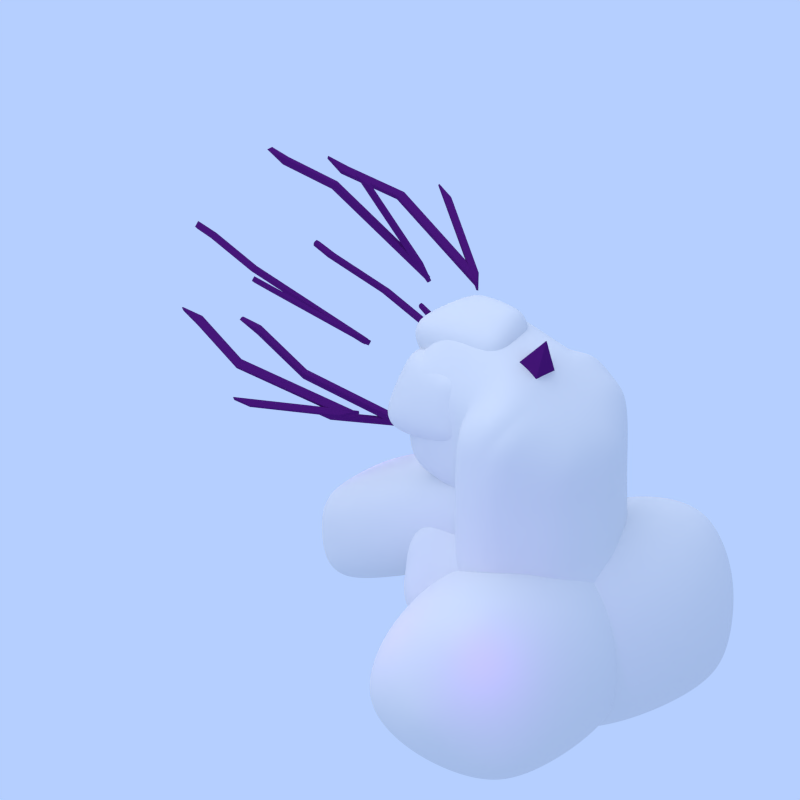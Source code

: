 # Source: asteroid_weapon_4.blend  (saved by Blender 2.79.0; exported with 4.5.12 LTS)
import bpy
from mathutils import Matrix  # noqa: F401  (used for matrix-valued properties, if any)

bpy.ops.wm.read_factory_settings(use_empty=True)
scene = bpy.context.scene
scene.name = 'Scene'

# ---- collections
col_collection_1 = bpy.data.collections.new('Collection 1'); scene.collection.children.link(col_collection_1)

# ---- materials (node trees are filled in below, after node groups)
mat_material_008 = bpy.data.materials.new('Material.008')
mat_material_008.alpha_threshold = 0.0
mat_material_008.use_transparent_shadow = False
mat_material_008.diffuse_color = (0.08723, 0.00991, 0.1523, 1.0)
mat_material_008.roughness = 0.5
mat_material_008.specular_intensity = 0.4
mat_material_005 = bpy.data.materials.new('Material.005')
mat_material_005.alpha_threshold = 0.0
mat_material_005.use_transparent_shadow = False
mat_material_005.roughness = 0.5
mat_material_005.specular_intensity = 0.0
mat_material_005.line_color = (0.0, 0.0, 0.0, 1.0)
mat_material_002 = bpy.data.materials.new('Material.002')
mat_material_002.alpha_threshold = 0.0
mat_material_002.use_transparent_shadow = False
mat_material_002.diffuse_color = (1.0, 0.01381, 0.5366, 1.0)
mat_material_002.roughness = 0.5
mat_material_002.specular_intensity = 0.2051
mat_material_002.line_color = (0.0, 0.0, 0.0, 1.0)
mat_material_001 = bpy.data.materials.new('Material.001')
mat_material_001.alpha_threshold = 0.0
mat_material_001.use_transparent_shadow = False
mat_material_001.roughness = 0.5
mat_material_001.specular_intensity = 0.0
mat_material_001.line_color = (0.0, 0.0, 0.0, 1.0)

# ---- material node trees

# ---- world
world_world = bpy.data.worlds.new('World'); scene.world = world_world
world_world.color = (0.4612, 0.6243, 1.0)
world_world.use_sun_shadow = False
world_world.sun_shadow_jitter_overblur = 0.0
world_world.cycles.sampling_method = 'NONE'
world_world.cycles.sample_map_resolution = 256

# ---- cameras
cam_camera = bpy.data.cameras.new('Camera')
cam_camera.type = 'ORTHO'
cam_camera.clip_end = 100.0
cam_camera.lens = 35.0
cam_camera.sensor_width = 32.0
cam_camera.sensor_height = 18.0
cam_camera.ortho_scale = 22.0
cam_camera.dof.focus_distance = 0.0
cam_camera.dof.aperture_fstop = 128.0

# ---- lights
light_point_000 = bpy.data.lights.new('Point.000', 'POINT')
light_point_000.color = (0.5921, 0.0, 1.0)
light_point_000.transmission_factor = 0.0
light_point_000.energy = 60.0
light_point_000.shadow_buffer_clip_start = 0.5
light_point_000.shadow_soft_size = 0.1
light_point_000.shadow_maximum_resolution = 0.006
light_point_000.use_absolute_resolution = True
light_point_010 = bpy.data.lights.new('Point.010', 'POINT')
light_point_010.color = (0.5921, 0.0, 1.0)
light_point_010.transmission_factor = 0.0
light_point_010.energy = 20.0
light_point_010.shadow_buffer_clip_start = 0.5
light_point_010.shadow_soft_size = 0.1
light_point_010.shadow_maximum_resolution = 0.006
light_point_010.use_absolute_resolution = True
light_point_008 = bpy.data.lights.new('Point.008', 'POINT')
light_point_008.color = (0.5921, 0.0, 1.0)
light_point_008.transmission_factor = 0.0
light_point_008.energy = 100.0
light_point_008.shadow_buffer_clip_start = 0.5
light_point_008.shadow_soft_size = 0.1
light_point_008.shadow_maximum_resolution = 0.006
light_point_008.use_absolute_resolution = True
light_point_007 = bpy.data.lights.new('Point.007', 'POINT')
light_point_007.color = (0.5921, 0.0, 1.0)
light_point_007.transmission_factor = 0.0
light_point_007.energy = 20.0
light_point_007.shadow_buffer_clip_start = 0.5
light_point_007.shadow_soft_size = 0.1
light_point_007.shadow_maximum_resolution = 0.006
light_point_007.use_absolute_resolution = True
light_sun = bpy.data.lights.new('Sun', 'SUN')
light_sun.transmission_factor = 0.0
light_sun.angle = 1.571
light_sun.energy = 1.0
light_sun.shadow_buffer_clip_start = 0.5
light_sun.shadow_soft_size = 1.0
light_sun.shadow_cascade_max_distance = 1000.0
light_sun.cycles.use_multiple_importance_sampling = False

# ---- meshes
me_cube_003 = bpy.data.meshes.new('Cube.003')
me_cube_003.from_pydata([(1.031, -1.812, -0.9667), (0.587, -0.3598, -0.1432), (0.7562, 1.732, -0.8159), (-0.6324, -1.812, 0.4491), (-1.077, -0.3598, 1.273), (-0.9077, 1.732, 0.6), (1.344, 2.496, -0.6633), (-0.3196, 2.496, 0.7525)], [], [(4, 3, 0, 1), (5, 4, 1, 2), (5, 2, 6, 7)])
me_cube_003.materials.append(mat_material_008)
me_cube_003.use_remesh_preserve_volume = False
me_cube_003.use_remesh_preserve_attributes = False
me_cube_003.use_mirror_vertex_groups = False
me_cube_003.update()
me_cube_016 = bpy.data.meshes.new('Cube.016')
me_cube_016.from_pydata([(-0.1147, -6.063, -0.2549), (-0.1147, 6.063, -0.2549), (0.1147, -6.063, -0.2549), (0.1147, 6.063, -0.2549), (-0.1147, 4.331, -0.2549), (-0.1147, 2.599, -0.2549), (-0.1147, 0.8662, -0.2549), (-0.1147, -0.8662, -0.2549), (-0.1147, -2.599, -0.2549), (-0.1147, -4.331, -0.2549), (-0.0674, -4.331, -0.08956), (-0.0674, -2.599, -0.08956), (-0.0674, -0.8662, -0.08956), (-0.0674, 0.8662, -0.08956), (-0.0674, 2.599, -0.08956), (-0.0674, 4.331, -0.08956), (0.1147, -4.331, -0.2549), (0.1147, -2.599, -0.2549), (0.1147, -0.8662, -0.2549), (0.1147, 0.8662, -0.2549), (0.1147, 2.599, -0.2549), (0.1147, 4.331, -0.2549), (0.0674, 4.331, -0.08956), (0.0674, 2.599, -0.08956), (0.0674, 0.8662, -0.08956), (0.0674, -0.8662, -0.08956), (0.0674, -2.599, -0.08956), (0.0674, -4.331, -0.08956), (-0.03029, -4.331, -0.2947), (-0.03029, -6.063, -0.2947), (0.03029, 6.063, -0.2947), (-0.03029, 6.063, -0.2947), (0.03029, 4.331, -0.2947), (0.03029, -6.063, -0.2947), (-0.03029, 4.331, -0.2947), (-0.03029, 2.599, -0.2947), (-0.03029, 0.8662, -0.2947), (-0.03029, -0.8662, -0.2947), (-0.03029, -2.599, -0.2947), (0.03029, -4.331, -0.2947), (0.03029, -2.599, -0.2947), (0.03029, -0.8662, -0.2947), (0.03029, 0.8662, -0.2947), (0.03029, 2.599, -0.2947)], [], [(4, 15, 1), (16, 27, 2), (15, 22, 3, 1), (5, 4, 34, 35), (22, 15, 14, 23), (23, 14, 13, 24), (24, 13, 12, 25), (25, 12, 11, 26), (26, 11, 10, 27), (19, 18, 41, 42), (4, 1, 31, 34), (18, 17, 40, 41), (2, 0, 29, 33), (17, 16, 39, 40), (9, 8, 38, 28), (3, 22, 21), (21, 22, 23, 20), (20, 23, 24, 19), (19, 24, 25, 18), (18, 25, 26, 17), (17, 26, 27, 16), (0, 10, 9), (9, 10, 11, 8), (8, 11, 12, 7), (7, 12, 13, 6), (6, 13, 14, 5), (5, 14, 15, 4), (27, 10, 0, 2), (28, 39, 33, 29), (31, 30, 32, 34), (34, 32, 43, 35), (35, 43, 42, 36), (36, 42, 41, 37), (37, 41, 40, 38), (38, 40, 39, 28), (20, 19, 42, 43), (0, 9, 28, 29), (6, 5, 35, 36), (21, 20, 43, 32), (7, 6, 36, 37), (1, 3, 30, 31), (8, 7, 37, 38), (3, 21, 32, 30), (16, 2, 33, 39)])
me_cube_016.materials.append(mat_material_008)
me_cube_016.use_remesh_preserve_volume = False
me_cube_016.use_remesh_preserve_attributes = False
me_cube_016.use_mirror_vertex_groups = False
me_cube_016.update()
me_cube_015 = bpy.data.meshes.new('Cube.015')
me_cube_015.from_pydata([(-0.1147, -6.063, -0.2549), (0.1147, -6.063, -0.2549), (-0.1147, 4.331, -0.2549), (-0.1147, 2.599, -0.2549), (-0.1147, 0.8662, -0.2549), (-0.1147, -0.8662, -0.2549), (-0.1147, -2.599, -0.2549), (-0.1147, -4.331, -0.2549), (-0.0674, -4.331, -0.08956), (-0.0674, -2.599, -0.08956), (-0.0674, -0.8662, -0.08956), (-0.0674, 0.8662, -0.08956), (-0.0674, 2.599, -0.08956), (-0.0674, 4.331, -0.08956), (0.1147, -4.331, -0.2549), (0.1147, -2.599, -0.2549), (0.1147, -0.8662, -0.2549), (0.1147, 0.8662, -0.2549), (0.1147, 2.599, -0.2549), (0.1147, 4.331, -0.2549), (0.0674, 4.331, -0.08956), (0.0674, 2.599, -0.08956), (0.0674, 0.8662, -0.08956), (0.0674, -0.8662, -0.08956), (0.0674, -2.599, -0.08956), (0.0674, -4.331, -0.08956), (-0.03029, -4.331, -0.2947), (-0.03029, -6.063, -0.2947), (0.03029, 4.331, -0.2947), (0.03029, -6.063, -0.2947), (-0.03029, 4.331, -0.2947), (-0.03029, 2.599, -0.2947), (-0.03029, 0.8662, -0.2947), (-0.03029, -0.8662, -0.2947), (-0.03029, -2.599, -0.2947), (0.03029, -4.331, -0.2947), (0.03029, -2.599, -0.2947), (0.03029, -0.8662, -0.2947), (0.03029, 0.8662, -0.2947), (0.03029, 2.599, -0.2947), (-0.0674, 9.081, -0.5869), (-0.1147, 10.81, -0.7522), (0.1147, 10.81, -0.7522), (0.1147, 9.081, -0.7522), (-0.1147, 9.081, -0.7522), (0.0674, 9.081, -0.5869), (0.03029, 10.81, -0.792), (-0.03029, 10.81, -0.792), (0.03029, 9.081, -0.792), (-0.03029, 9.081, -0.792)], [], [(14, 25, 1), (2, 13, 40, 44), (3, 2, 30, 31), (20, 13, 12, 21), (21, 12, 11, 22), (22, 11, 10, 23), (23, 10, 9, 24), (24, 9, 8, 25), (17, 16, 37, 38), (20, 19, 43, 45), (16, 15, 36, 37), (1, 0, 27, 29), (15, 14, 35, 36), (7, 6, 34, 26), (28, 30, 49, 48), (19, 20, 21, 18), (18, 21, 22, 17), (17, 22, 23, 16), (16, 23, 24, 15), (15, 24, 25, 14), (0, 8, 7), (7, 8, 9, 6), (6, 9, 10, 5), (5, 10, 11, 4), (4, 11, 12, 3), (3, 12, 13, 2), (25, 8, 0, 1), (26, 35, 29, 27), (19, 28, 48, 43), (30, 28, 39, 31), (31, 39, 38, 32), (32, 38, 37, 33), (33, 37, 36, 34), (34, 36, 35, 26), (18, 17, 38, 39), (0, 7, 26, 27), (4, 3, 31, 32), (19, 18, 39, 28), (5, 4, 32, 33), (13, 20, 45, 40), (6, 5, 33, 34), (30, 2, 44, 49), (14, 1, 29, 35), (44, 40, 41), (40, 45, 42, 41), (44, 41, 47, 49), (42, 45, 43), (47, 46, 48, 49), (41, 42, 46, 47), (42, 43, 48, 46)])
me_cube_015.materials.append(mat_material_008)
me_cube_015.use_remesh_preserve_volume = False
me_cube_015.use_remesh_preserve_attributes = False
me_cube_015.use_mirror_vertex_groups = False
me_cube_015.update()
me_cone_001 = bpy.data.meshes.new('Cone.001')
me_cone_001.from_pydata([(1.645, 1.206e-07, -0.9929), (1.648, 1.199e-07, -0.8433), (1.184e-08, 1.648, -0.8433), (1.017e-08, 1.645, -0.9929), (-2.508e-09, 0.8993, -2.207), (0.8993, -3.844e-08, -2.207), (-8.113e-08, -0.8993, -2.207), (-0.8993, 1.16e-08, -2.207), (7.478e-09, 1.569, -0.9894), (8.059e-09, 1.573, -0.8468), (1.573, -6.504e-08, -0.8468), (1.569, -6.506e-08, -0.9894), (-1.294e-07, -1.573, -0.8468), (-1.297e-07, -1.569, -0.9894), (-1.573, 2.245e-08, -0.8468), (-1.569, 2.226e-08, -0.9894), (-1.322e-07, -1.648, -0.8433), (-1.336e-07, -1.645, -0.9929), (-1.648, -1.633e-07, -0.8433), (-1.645, -1.621e-07, -0.9929), (-0.0371, -0.0371, 2.395)], [], [(14, 20, 9), (11, 13, 6, 5), (13, 15, 7, 6), (15, 8, 4, 7), (12, 20, 14), (4, 5, 6, 7), (2, 1, 0, 3), (10, 20, 12), (9, 10, 1, 2), (11, 8, 3, 0), (12, 14, 18, 16), (15, 13, 17, 19), (8, 11, 5, 4), (1, 16, 17, 0), (16, 18, 19, 17), (18, 2, 3, 19), (14, 9, 2, 18), (13, 11, 0, 17), (10, 12, 16, 1), (8, 15, 19, 3), (9, 20, 10)])
me_cone_001.materials.append(mat_material_008)
me_cone_001.use_remesh_preserve_volume = False
me_cone_001.use_remesh_preserve_attributes = False
me_cone_001.use_mirror_vertex_groups = False
me_cone_001.update()
me_cube_006 = bpy.data.meshes.new('Cube.006')
me_cube_006.from_pydata([(-0.8783, -0.9158, -0.9146), (-0.8082, -1.838, 1.135), (-0.531, 0.5245, -1.182), (-1.449, 1.589, 0.9196), (0.4938, -0.6038, -1.351), (0.5003, -1.258, 1.536), (0.6203, 1.108, -1.597), (0.9153, 1.069, 1.01)], [], [(0, 1, 3, 2), (2, 3, 7, 6), (6, 7, 5, 4), (4, 5, 1, 0), (2, 6, 4, 0), (7, 3, 1, 5)])
me_cube_006.materials.append(mat_material_005)
me_cube_006.use_remesh_preserve_volume = False
me_cube_006.use_remesh_preserve_attributes = False
me_cube_006.use_mirror_vertex_groups = False
me_cube_006.update()
me_cube_004 = bpy.data.meshes.new('Cube.004')
me_cube_004.from_pydata([(-0.8783, -0.9158, -0.9146), (-0.8082, -1.838, 1.135), (-0.531, 0.5245, -1.182), (-1.449, 1.589, 0.9196), (0.4938, -0.6038, -1.351), (0.5003, -1.258, 1.536), (0.6203, 1.108, -1.597), (0.9153, 1.069, 1.01)], [], [(0, 1, 3, 2), (2, 3, 7, 6), (6, 7, 5, 4), (4, 5, 1, 0), (2, 6, 4, 0), (7, 3, 1, 5)])
me_cube_004.materials.append(mat_material_005)
me_cube_004.use_remesh_preserve_volume = False
me_cube_004.use_remesh_preserve_attributes = False
me_cube_004.use_mirror_vertex_groups = False
me_cube_004.update()
me_cylinder = bpy.data.meshes.new('Cylinder')
me_cylinder.from_pydata([(1.937e-08, 2.384e-07, 0.9067), (1.937e-08, 2.384e-07, 0.9067), (2.98e-08, 2.384e-07, 0.9067), (2.98e-08, 2.384e-07, 0.9067), (0.0, 2.384e-07, 0.9067), (0.0, 2.384e-07, 0.9067), (0.0, 2.384e-07, 0.9067), (0.0, 2.384e-07, 0.9067), (0.0, 2.384e-07, 0.9067), (0.0, 2.384e-07, 0.9067), (0.0, 2.384e-07, 0.9067), (0.0, 2.384e-07, 0.9067), (0.0, 2.384e-07, 0.9067), (0.0, 2.384e-07, 0.9067), (0.0, 2.384e-07, 0.9067), (0.0, 2.384e-07, 0.9067), (0.0, 2.237e-07, 0.9067), (0.0, 2.237e-07, 0.9067), (0.0, 2.384e-07, 0.9067), (0.0, 2.384e-07, 0.9067), (0.0, 2.384e-07, 0.9067), (0.0, 2.384e-07, 0.9067), (0.0, 2.384e-07, 0.9067), (0.0, 2.384e-07, 0.9067), (0.0, 2.384e-07, 0.9067), (0.0, 2.384e-07, 0.9067), (0.0, 2.384e-07, 0.9067), (0.0, 2.384e-07, 0.9067), (0.0, 2.384e-07, 0.9067), (0.0, 2.384e-07, 0.9067), (2.98e-08, 2.384e-07, 0.9067), (2.98e-08, 2.384e-07, 0.9067), (1.937e-08, 2.384e-07, 0.9067), (1.937e-08, 2.384e-07, 0.9067), (2.98e-08, 2.384e-07, 0.9067), (2.98e-08, 2.384e-07, 0.9067), (0.0, 2.384e-07, 0.9067), (0.0, 2.384e-07, 0.9067), (0.0, 2.384e-07, 0.9067), (0.0, 2.384e-07, 0.9067), (0.0, 2.384e-07, 0.9067), (0.0, 2.384e-07, 0.9067), (0.0, 2.384e-07, 0.9067), (0.0, 2.384e-07, 0.9067), (0.0, 2.384e-07, 0.9067), (0.0, 2.384e-07, 0.9067), (0.0, 2.384e-07, 0.9067), (0.0, 2.384e-07, 0.9067), (0.0, 2.237e-07, 0.9067), (0.0, 2.237e-07, 0.9067), (0.0, 2.384e-07, 0.9067), (0.0, 2.384e-07, 0.9067), (0.0, 2.384e-07, 0.9067), (0.0, 2.384e-07, 0.9067), (0.0, 2.384e-07, 0.9067), (0.0, 2.384e-07, 0.9067), (0.0, 2.384e-07, 0.9067), (0.0, 2.384e-07, 0.9067), (0.0, 2.384e-07, 0.9067), (0.0, 2.384e-07, 0.9067), (0.0, 2.384e-07, 0.9067), (0.0, 2.384e-07, 0.9067), (2.98e-08, 2.384e-07, 0.9067), (2.98e-08, 2.384e-07, 0.9067), (2.98e-08, 2.384e-07, 0.9067), (1.937e-08, 2.384e-07, 0.9067), (0.0, 2.384e-07, 0.9067), (0.0, 2.384e-07, 0.9067), (0.0, 2.384e-07, 0.9067), (0.0, 2.384e-07, 0.9067), (0.0, 2.384e-07, 0.9067), (0.0, 2.384e-07, 0.9067), (0.0, 2.237e-07, 0.9067), (0.0, 2.384e-07, 0.9067), (0.0, 2.384e-07, 0.9067), (0.0, 2.384e-07, 0.9067), (0.0, 2.384e-07, 0.9067), (0.0, 2.384e-07, 0.9067), (0.0, 2.384e-07, 0.9067), (2.98e-08, 2.384e-07, 0.9067), (1.937e-08, 2.384e-07, 0.9067), (2.98e-08, 2.384e-07, 0.9067), (0.0, 2.384e-07, 0.9067), (0.0, 2.384e-07, 0.9067), (0.0, 2.384e-07, 0.9067), (0.0, 2.384e-07, 0.9067), (0.0, 2.384e-07, 0.9067), (0.0, 2.384e-07, 0.9067), (0.0, 2.237e-07, 0.9067), (0.0, 2.384e-07, 0.9067), (0.0, 2.384e-07, 0.9067), (0.0, 2.384e-07, 0.9067), (0.0, 2.384e-07, 0.9067), (0.0, 2.384e-07, 0.9067), (0.0, 2.384e-07, 0.9067), (2.98e-08, 2.384e-07, 0.9067), (1.49e-08, 2.384e-07, 0.9067), (1.937e-08, 2.384e-07, 0.9067), (2.98e-08, 2.384e-07, 0.9067), (0.0, 2.384e-07, 0.9067), (0.0, 2.384e-07, 0.9067), (0.0, 2.384e-07, 0.9067), (0.0, 2.384e-07, 0.9067), (0.0, 2.235e-07, 0.9067), (0.0, 2.237e-07, 0.9067), (0.0, 2.235e-07, 0.9067), (0.0, 2.384e-07, 0.9067), (0.0, 2.384e-07, 0.9067), (0.0, 2.384e-07, 0.9067), (0.0, 2.384e-07, 0.9067), (2.98e-08, 2.384e-07, 0.9067), (1.49e-08, 2.384e-07, 0.9067), (1.937e-08, 2.384e-07, 0.9067), (1.49e-08, 2.384e-07, 0.9067), (2.98e-08, 2.384e-07, 0.9067), (0.0, 2.384e-07, 0.9067), (0.0, 2.384e-07, 0.9067), (0.0, 2.384e-07, 0.9067), (0.0, 2.384e-07, 0.9067), (0.0, 2.235e-07, 0.9067), (0.0, 2.237e-07, 0.9067), (0.0, 2.235e-07, 0.9067), (0.0, 2.384e-07, 0.9067), (0.0, 2.384e-07, 0.9067), (0.0, 2.384e-07, 0.9067), (0.0, 2.384e-07, 0.9067), (2.98e-08, 2.384e-07, 0.9067), (1.49e-08, 2.384e-07, 0.9067), (1.49e-08, 2.384e-07, 0.9067), (1.937e-08, 2.384e-07, 0.9067), (2.98e-08, 2.384e-07, 0.9067), (0.0, 2.384e-07, 0.9067), (0.0, 2.384e-07, 0.9067), (0.0, 2.384e-07, 0.9067), (0.0, 2.384e-07, 0.9067), (0.0, 2.235e-07, 0.9067), (0.0, 2.237e-07, 0.9067), (0.0, 2.235e-07, 0.9067), (0.0, 2.384e-07, 0.9067), (0.0, 2.384e-07, 0.9067), (0.0, 2.384e-07, 0.9067), (0.0, 2.384e-07, 0.9067), (2.98e-08, 2.384e-07, 0.9067), (1.49e-08, 2.384e-07, 0.9067), (1.937e-08, 2.384e-07, 0.9067), (1.49e-08, 2.384e-07, 0.9067), (2.98e-08, 2.384e-07, 0.9067), (0.0, 2.384e-07, 0.9067), (0.0, 2.384e-07, 0.9067), (0.0, 2.384e-07, 0.9067), (0.0, 2.384e-07, 0.9067), (0.0, 2.235e-07, 0.9067), (0.0, 2.237e-07, 0.9067), (0.0, 2.235e-07, 0.9067), (0.0, 2.384e-07, 0.9067), (0.0, 2.384e-07, 0.9067), (0.0, 2.384e-07, 0.9067), (0.0, 2.384e-07, 0.9067), (2.98e-08, 2.384e-07, 0.9067), (1.49e-08, 2.384e-07, 0.9067)], [], [(0, 1, 3, 2), (2, 3, 5, 4), (4, 5, 7, 6), (6, 7, 9, 8), (8, 9, 11, 10), (10, 11, 13, 12), (12, 13, 15, 14), (14, 15, 17, 16), (16, 17, 19, 18), (18, 19, 21, 20), (20, 21, 23, 22), (22, 23, 25, 24), (24, 25, 27, 26), (26, 27, 29, 28), (28, 29, 31, 30), (30, 31, 33, 32), (32, 33, 35, 34), (34, 35, 37, 36), (36, 37, 39, 38), (38, 39, 41, 40), (40, 41, 43, 42), (42, 43, 45, 44), (44, 45, 47, 46), (46, 47, 49, 48), (48, 49, 51, 50), (50, 51, 53, 52), (52, 53, 55, 54), (54, 55, 57, 56), (56, 57, 59, 58), (58, 59, 61, 60), (17, 15, 71, 72), (60, 61, 63, 62), (62, 63, 1, 0), (0, 2, 4, 6, 8, 10, 12, 14, 16, 18, 20, 22, 24, 26, 28, 30, 32, 34, 36, 38, 40, 42, 44, 46, 48, 50, 52, 54, 56, 58, 60, 62), (90, 89, 121, 122), (35, 33, 80, 81), (53, 51, 89, 90), (9, 7, 67, 68), (27, 25, 76, 77), (45, 43, 85, 86), (63, 61, 94, 95), (19, 17, 72, 73), (37, 35, 81, 82), (55, 53, 90, 91), (11, 9, 68, 69), (29, 27, 77, 78), (47, 45, 86, 87), (3, 1, 65, 64), (1, 63, 95, 65), (21, 19, 73, 74), (39, 37, 82, 83), (57, 55, 91, 92), (13, 11, 69, 70), (31, 29, 78, 79), (49, 47, 87, 88), (5, 3, 64, 66), (23, 21, 74, 75), (41, 39, 83, 84), (59, 57, 92, 93), (15, 13, 70, 71), (33, 31, 79, 80), (51, 49, 88, 89), (7, 5, 66, 67), (25, 23, 75, 76), (43, 41, 84, 85), (61, 59, 93, 94), (98, 96, 128, 130), (77, 76, 108, 109), (91, 90, 122, 123), (78, 77, 109, 110), (64, 65, 97, 96), (92, 91, 123, 124), (79, 78, 110, 111), (66, 64, 96, 98), (93, 92, 124, 125), (80, 79, 111, 112), (67, 66, 98, 99), (94, 93, 125, 126), (81, 80, 112, 113), (68, 67, 99, 100), (95, 94, 126, 127), (82, 81, 113, 114), (69, 68, 100, 101), (65, 95, 127, 97), (83, 82, 114, 115), (70, 69, 101, 102), (84, 83, 115, 116), (71, 70, 102, 103), (85, 84, 116, 117), (72, 71, 103, 104), (86, 85, 117, 118), (73, 72, 104, 105), (87, 86, 118, 119), (74, 73, 105, 106), (88, 87, 119, 120), (75, 74, 106, 107), (89, 88, 120, 121), (76, 75, 107, 108), (128, 129, 159, 158, 157, 156, 155, 154, 153, 152, 151, 150, 149, 148, 147, 146, 145, 144, 143, 142, 141, 140, 139, 138, 137, 136, 135, 134, 133, 132, 131, 130), (125, 124, 156, 157), (112, 111, 143, 144), (99, 98, 130, 131), (126, 125, 157, 158), (113, 112, 144, 145), (100, 99, 131, 132), (127, 126, 158, 159), (114, 113, 145, 146), (101, 100, 132, 133), (97, 127, 159, 129), (115, 114, 146, 147), (102, 101, 133, 134), (116, 115, 147, 148), (103, 102, 134, 135), (117, 116, 148, 149), (104, 103, 135, 136), (118, 117, 149, 150), (105, 104, 136, 137), (119, 118, 150, 151), (106, 105, 137, 138), (120, 119, 151, 152), (107, 106, 138, 139), (121, 120, 152, 153), (108, 107, 139, 140), (122, 121, 153, 154), (109, 108, 140, 141), (123, 122, 154, 155), (110, 109, 141, 142), (96, 97, 129, 128), (124, 123, 155, 156), (111, 110, 142, 143)])
me_cylinder.materials.append(mat_material_002)
me_cylinder.use_remesh_preserve_volume = False
me_cylinder.use_remesh_preserve_attributes = False
me_cylinder.use_mirror_vertex_groups = False
me_cylinder.update()
me_cube_002 = bpy.data.meshes.new('Cube.002')
me_cube_002.from_pydata([(-1.191, -2.208, -1.567), (1.191, -2.208, -1.724), (-0.589, -0.6041, -2.121), (-0.4691, -0.3249, -2.218), (0.4691, -0.3249, -2.218), (0.589, -0.6041, -2.121), (-0.9489, -0.1856, -0.4628), (-1.191, -0.3195, -0.6), (1.191, -0.3195, -0.6), (0.9489, -0.1856, -0.4628), (-1.385, -1.574, 1.065), (-1.367, -1.267, 1.214), (-1.278, -1.924, 1.492), (-1.701, -1.239, 0.8542), (1.278, -1.924, 1.492), (1.701, -1.239, 0.8542), (1.385, -1.574, 1.065), (1.367, -1.267, 1.214), (1.191, -1.805, -0.08706), (0.6383, -2.434, -0.5685), (1.191, -2.329, -1.107), (-0.6383, -2.434, -0.5685), (-1.191, -1.805, -0.08706), (-1.191, -2.329, -1.107), (-1.191, -4.872, -1.577), (1.191, -4.871, -1.733), (0.6383, -5.097, -0.5782), (1.191, -4.992, -1.117), (-1.191, -4.992, -1.117), (-0.6383, -5.097, -0.5782), (-1.191, -6.31, -1.791), (1.191, -6.31, -1.791), (0.6383, -6.867, -0.721), (1.191, -6.607, -1.22), (-0.6383, -5.254, 2.107), (0.6383, -5.254, 2.107), (0.6383, -7.248, 1.907), (-0.4646, -2.24, -2.304), (0.4646, -2.24, -2.304), (-0.1829, -0.3566, -2.954), (-0.2297, -0.6357, -2.858), (0.2297, -0.6357, -2.858), (0.1829, -0.3566, -2.954), (-0.4646, -4.903, -2.314), (0.4646, -4.903, -2.314), (-0.4646, -5.76, -2.493), (0.4646, -5.76, -2.493), (-1.191, -6.398, -1.623), (-1.191, -6.205, -1.194), (-0.192, -6.867, -0.721), (-0.6383, -6.467, -0.6887), (-0.6383, -6.849, 1.947), (-0.192, -7.248, 1.907), (0.6383, -0.5203, 6.406), (0.6383, -1.039, 6.404), (-0.6383, -0.5203, 6.406), (-0.6383, -1.039, 6.404), (-1.191, -3.799, -1.573), (-1.191, -3.281, -1.571), (-1.191, -3.401, -1.111), (-1.191, -3.92, -1.113), (0.6383, -4.025, -0.5743), (0.6383, -3.506, -0.5724), (1.191, -3.401, -1.111), (1.191, -3.92, -1.113), (-0.6383, -4.025, -0.5743), (-0.6383, -3.506, -0.5724), (1.191, -3.799, -1.73), (1.191, -3.28, -1.728), (-0.4646, -3.312, -2.308), (-0.4646, -3.831, -2.31), (0.4646, -3.312, -2.308), (0.4646, -3.831, -2.31)], [], [(5, 8, 18, 20, 1), (15, 8, 9, 17), (2, 3, 39, 40), (8, 15, 18), (6, 3, 2, 7), (8, 5, 4, 9), (22, 13, 7), (6, 11, 17, 9), (0, 23, 22, 7, 2), (3, 6, 9, 4), (58, 0, 37, 69), (19, 14, 16, 10, 12, 21), (18, 19, 20), (21, 22, 23), (12, 10, 11, 13), (16, 14, 15, 17), (18, 15, 14, 19), (17, 11, 10, 16), (13, 22, 21, 12), (11, 6, 7, 13), (25, 27, 33, 31), (19, 21, 66, 62), (20, 19, 62, 63), (1, 68, 71, 38), (67, 25, 44, 72), (61, 65, 29, 26), (28, 24, 30, 47, 48), (31, 33, 32, 49, 47, 30), (0, 2, 40, 37), (49, 32, 36, 52), (26, 29, 34, 35), (27, 26, 32, 33), (32, 26, 35, 36), (35, 34, 51, 52, 36), (29, 50, 51, 34), (40, 39, 42, 41, 38, 37), (37, 38, 71, 69), (43, 44, 46, 45), (3, 4, 42, 39), (30, 24, 43, 45), (31, 30, 45, 46), (25, 31, 46, 44), (5, 1, 38, 41), (21, 23, 59, 66), (4, 5, 41, 42), (47, 49, 50, 48), (49, 52, 51, 50), (29, 28, 48, 50), (23, 0, 58, 59), (56, 54, 53, 55), (65, 60, 28, 29), (67, 64, 27, 25), (70, 72, 44, 43), (1, 20, 63, 68), (64, 61, 26, 27), (60, 57, 24, 28), (58, 69, 70, 57), (72, 70, 69, 71), (60, 65, 66, 59), (64, 67, 68, 63), (67, 72, 71, 68), (66, 65, 56, 55), (61, 64, 63, 62), (57, 60, 59, 58), (24, 57, 70, 43), (61, 62, 53, 54), (62, 66, 55, 53), (65, 61, 54, 56)])
me_cube_002.materials.append(mat_material_005)
me_cube_002.use_remesh_preserve_volume = False
me_cube_002.use_remesh_preserve_attributes = False
me_cube_002.use_mirror_vertex_groups = False
me_cube_002.update()
me_cube_005 = bpy.data.meshes.new('Cube.005')
me_cube_005.from_pydata([(-0.6519, -1.0, -0.6519), (-0.6519, -1.0, 0.3037), (-0.6519, 1.0, -0.6519), (-0.6519, 1.0, 0.3037), (0.3037, -1.0, -0.6519), (0.3037, 1.0, -0.6519)], [], [(0, 1, 3, 2), (2, 3, 5), (4, 1, 0), (2, 5, 4, 0), (3, 1, 4, 5)])
me_cube_005.materials.append(mat_material_001)
me_cube_005.use_remesh_preserve_volume = False
me_cube_005.use_remesh_preserve_attributes = False
me_cube_005.use_mirror_vertex_groups = False
me_cube_005.update()
me_cube_009 = bpy.data.meshes.new('Cube.009')
me_cube_009.from_pydata([(1.031, -1.812, -0.9667), (0.587, -0.3598, -0.1432), (0.7562, 1.732, -0.8159), (-0.6324, -1.812, 0.4491), (-1.077, -0.3598, 1.273), (-0.9077, 1.732, 0.6), (1.344, 2.496, -0.6633), (-0.3196, 2.496, 0.7525)], [], [(4, 3, 0, 1), (5, 4, 1, 2), (5, 2, 6, 7)])
me_cube_009.materials.append(mat_material_008)
me_cube_009.use_remesh_preserve_volume = False
me_cube_009.use_remesh_preserve_attributes = False
me_cube_009.use_mirror_vertex_groups = False
me_cube_009.update()

# ---- objects
ob_point_002 = bpy.data.objects.new('Point.002', light_point_000)
ob_cube_005 = bpy.data.objects.new('Cube.005', me_cube_003)
ob_cube_021 = bpy.data.objects.new('Cube.021', me_cube_016)
ob_cube_020 = bpy.data.objects.new('Cube.020', me_cube_016)
ob_cube_019 = bpy.data.objects.new('Cube.019', me_cube_016)
ob_cube_018 = bpy.data.objects.new('Cube.018', me_cube_016)
ob_cube_017 = bpy.data.objects.new('Cube.017', me_cube_016)
ob_cube_016 = bpy.data.objects.new('Cube.016', me_cube_016)
ob_cube_015 = bpy.data.objects.new('Cube.015', me_cube_015)
ob_cube_014 = bpy.data.objects.new('Cube.014', me_cube_015)
ob_cube_013 = bpy.data.objects.new('Cube.013', me_cube_015)
ob_cube_012 = bpy.data.objects.new('Cube.012', me_cube_015)
ob_cube_011 = bpy.data.objects.new('Cube.011', me_cube_015)
ob_cube_010 = bpy.data.objects.new('Cube.010', me_cube_015)
ob_cone_001 = bpy.data.objects.new('Cone.001', me_cone_001)
ob_cube_004 = bpy.data.objects.new('Cube.004', me_cube_006)
ob_cube_001 = bpy.data.objects.new('Cube.001', me_cube_004)
ob_point_003 = bpy.data.objects.new('Point.003', light_point_010)
ob_point_001 = bpy.data.objects.new('Point.001', light_point_008)
ob_point = bpy.data.objects.new('Point', light_point_007)
ob_cylinder = bpy.data.objects.new('Cylinder', me_cylinder)
ob_sun = bpy.data.objects.new('Sun', light_sun)
ob_camera = bpy.data.objects.new('Camera', cam_camera)
ob_cube = bpy.data.objects.new('Cube', me_cube_002)
ob_cube_002 = bpy.data.objects.new('Cube.002', me_cube_005)
ob_cube_003 = bpy.data.objects.new('Cube.003', me_cube_009)

# ---- transforms, parenting, visibility, modifiers, constraints
ob_point_002.location = (-6.019, -11.38, -4.923)
ob_point_002.lineart.crease_threshold = 0.0
ob_cube_005.location = (0.2364, -0.9002, -0.5041)
ob_cube_005.rotation_euler = (-1.437, 3.026, 2.431)
ob_cube_005.scale = (0.9892, 0.5977, 1.003)
ob_cube_005.lineart.crease_threshold = 0.0
_m = ob_cube_005.modifiers.new('Bevel', 'BEVEL')
_m.width = 0.059
_m.width_pct = 0.059
_m.angle_limit = 0.6807
_m.spread = 0.0
_m = ob_cube_005.modifiers.new('Subsurf', 'SUBSURF')
_m.uv_smooth = 'PRESERVE_CORNERS'
_m.levels = 6
_m.render_levels = 6
_m.show_only_control_edges = False
_m = ob_cube_005.modifiers.new('Displace', 'DISPLACE')
_m.mid_level = 0.5133
_m.strength = 100.0
_m.texture_coords = 'GLOBAL'
ob_cube_021.location = (-3.078, -0.6773, -2.189)
ob_cube_021.rotation_euler = (0.1513, -8.405, 0.3032)
ob_cube_021.scale = (0.7393, 0.3036, 1.104)
ob_cube_021.lineart.crease_threshold = 0.0
_m = ob_cube_021.modifiers.new('Bevel', 'BEVEL')
_m.width = 0.015
_m.width_pct = 0.015
_m.limit_method = 'NONE'
_m.spread = 0.0
ob_cube_020.location = (3.078, -1.319, 1.306)
ob_cube_020.rotation_euler = (3.997, 2.122, 3.445)
ob_cube_020.scale = (0.7393, 0.3036, 1.104)
ob_cube_020.lineart.crease_threshold = 0.0
_m = ob_cube_020.modifiers.new('Bevel', 'BEVEL')
_m.width = 0.015
_m.width_pct = 0.015
_m.limit_method = 'NONE'
_m.spread = 0.0
ob_cube_019.location = (3.078, -0.6773, -2.189)
ob_cube_019.rotation_euler = (3.293, 1.019, 2.838)
ob_cube_019.scale = (0.7393, 0.3036, 1.104)
ob_cube_019.lineart.crease_threshold = 0.0
_m = ob_cube_019.modifiers.new('Bevel', 'BEVEL')
_m.width = 0.015
_m.width_pct = 0.015
_m.limit_method = 'NONE'
_m.spread = 0.0
ob_cube_018.location = (-3.078, -1.319, 1.306)
ob_cube_018.rotation_euler = (0.8552, -7.303, -0.3032)
ob_cube_018.scale = (0.7393, 0.3036, 1.104)
ob_cube_018.lineart.crease_threshold = 0.0
_m = ob_cube_018.modifiers.new('Bevel', 'BEVEL')
_m.width = 0.015
_m.width_pct = 0.015
_m.limit_method = 'NONE'
_m.spread = 0.0
ob_cube_017.location = (-1.256e-06, -0.3564, -3.937)
ob_cube_017.rotation_euler = (3.463, -6.283, -3.142)
ob_cube_017.scale = (0.7393, 0.3036, 1.104)
ob_cube_017.lineart.crease_threshold = 0.0
_m = ob_cube_017.modifiers.new('Bevel', 'BEVEL')
_m.width = 0.015
_m.width_pct = 0.015
_m.limit_method = 'NONE'
_m.spread = 0.0
ob_cube_016.location = (0.0, -1.64, 3.054)
ob_cube_016.rotation_euler = (0.6848, -0.0, 0.0)
ob_cube_016.scale = (0.7393, 0.3036, 1.104)
ob_cube_016.lineart.crease_threshold = 0.0
_m = ob_cube_016.modifiers.new('Bevel', 'BEVEL')
_m.width = 0.015
_m.width_pct = 0.015
_m.limit_method = 'NONE'
_m.spread = 0.0
ob_cube_015.location = (0.0, -0.8302, 2.895)
ob_cube_015.rotation_euler = (0.3638, -0.0, 0.0)
ob_cube_015.scale = (0.914, 0.3754, 1.365)
ob_cube_015.lineart.crease_threshold = 0.0
_m = ob_cube_015.modifiers.new('Bevel', 'BEVEL')
_m.width = 0.015
_m.width_pct = 0.015
_m.limit_method = 'NONE'
_m.spread = 0.0
ob_cube_014.location = (-5.622e-07, 0.3443, -3.501)
ob_cube_014.rotation_euler = (3.142, -6.283, -3.142)
ob_cube_014.scale = (0.914, 0.3754, 1.365)
ob_cube_014.lineart.crease_threshold = 0.0
_m = ob_cube_014.modifiers.new('Bevel', 'BEVEL')
_m.width = 0.015
_m.width_pct = 0.015
_m.limit_method = 'NONE'
_m.spread = 0.0
ob_cube_013.location = (-2.816, -0.5366, 1.296)
ob_cube_013.rotation_euler = (0.5342, -7.303, -0.3032)
ob_cube_013.scale = (0.914, 0.3754, 1.365)
ob_cube_013.lineart.crease_threshold = 0.0
_m = ob_cube_013.modifiers.new('Bevel', 'BEVEL')
_m.width = 0.015
_m.width_pct = 0.015
_m.limit_method = 'NONE'
_m.spread = 0.0
ob_cube_012.location = (2.816, 0.05066, -1.902)
ob_cube_012.rotation_euler = (2.972, 1.019, 2.838)
ob_cube_012.scale = (0.914, 0.3754, 1.365)
ob_cube_012.lineart.crease_threshold = 0.0
_m = ob_cube_012.modifiers.new('Bevel', 'BEVEL')
_m.width = 0.015
_m.width_pct = 0.015
_m.limit_method = 'NONE'
_m.spread = 0.0
ob_cube_011.location = (2.816, -0.5366, 1.296)
ob_cube_011.rotation_euler = (3.676, 2.122, 3.445)
ob_cube_011.scale = (0.914, 0.3754, 1.365)
ob_cube_011.lineart.crease_threshold = 0.0
_m = ob_cube_011.modifiers.new('Bevel', 'BEVEL')
_m.width = 0.015
_m.width_pct = 0.015
_m.limit_method = 'NONE'
_m.spread = 0.0
ob_cube_010.location = (-2.816, 0.05066, -1.902)
ob_cube_010.rotation_euler = (-0.1697, -8.405, 0.3032)
ob_cube_010.scale = (0.914, 0.3754, 1.365)
ob_cube_010.lineart.crease_threshold = 0.0
_m = ob_cube_010.modifiers.new('Bevel', 'BEVEL')
_m.width = 0.015
_m.width_pct = 0.015
_m.limit_method = 'NONE'
_m.spread = 0.0
ob_cone_001.location = (0.0, -7.059, 0.7016)
ob_cone_001.rotation_euler = (0.2608, -0.2523, 0.7521)
ob_cone_001.scale = (0.4363, 0.4363, 0.4363)
ob_cone_001.lineart.crease_threshold = 0.0
_m = ob_cone_001.modifiers.new('Bevel', 'BEVEL')
_m.width = 0.052
_m.width_pct = 0.052
_m.limit_method = 'NONE'
_m.spread = 0.0
ob_cube_004.location = (-0.8258, -4.563, -0.9403)
ob_cube_004.rotation_euler = (0.0, -1.11, 0.0)
ob_cube_004.scale = (0.5361, 0.5361, 0.5361)
ob_cube_004.lineart.crease_threshold = 0.0
_m = ob_cube_004.modifiers.new('Bevel', 'BEVEL')
_m.width = 0.059
_m.width_pct = 0.059
_m.angle_limit = 0.6807
_m.spread = 0.0
_m = ob_cube_004.modifiers.new('Displace.002', 'DISPLACE')
_m.mid_level = 0.2
_m = ob_cube_004.modifiers.new('Subsurf', 'SUBSURF')
_m.uv_smooth = 'PRESERVE_CORNERS'
_m.levels = 6
_m.render_levels = 6
_m.show_only_control_edges = False
_m = ob_cube_004.modifiers.new('Displace.001', 'DISPLACE')
_m.strength = 0.5
_m = ob_cube_004.modifiers.new('Displace', 'DISPLACE')
_m.mid_level = 0.8
_m.strength = 2.5
ob_cube_001.location = (0.2529, -4.563, 0.09061)
ob_cube_001.scale = (0.5361, 0.5361, 0.5361)
ob_cube_001.lineart.crease_threshold = 0.0
_m = ob_cube_001.modifiers.new('Bevel', 'BEVEL')
_m.width = 0.059
_m.width_pct = 0.059
_m.angle_limit = 0.6807
_m.spread = 0.0
_m = ob_cube_001.modifiers.new('Displace.002', 'DISPLACE')
_m.mid_level = 0.2
_m = ob_cube_001.modifiers.new('Subsurf', 'SUBSURF')
_m.uv_smooth = 'PRESERVE_CORNERS'
_m.levels = 6
_m.render_levels = 6
_m.show_only_control_edges = False
_m = ob_cube_001.modifiers.new('Displace.001', 'DISPLACE')
_m.strength = 0.5
_m = ob_cube_001.modifiers.new('Displace', 'DISPLACE')
_m.mid_level = 0.8
_m.strength = 2.5
ob_point_003.location = (-5.844, -5.383, -4.923)
ob_point_003.lineart.crease_threshold = 0.0
ob_point_001.location = (1.968, 1.483, -4.923)
ob_point_001.lineart.crease_threshold = 0.0
ob_point.location = (1.968, -8.172, -4.923)
ob_point.lineart.crease_threshold = 0.0
ob_cylinder.location = (0.0, 0.0, 0.1076)
ob_cylinder.lineart.crease_threshold = 0.0
_m = ob_cylinder.modifiers.new('Bevel', 'BEVEL')
_m.limit_method = 'NONE'
_m.spread = 0.0
ob_sun.location = (0.7973, 7.599, 4.7)
ob_sun.rotation_euler = (-0.4189, -0.1396, 0.2094)
ob_sun.lineart.crease_threshold = 0.0
ob_camera.location = (-9.557, -11.3, 5.252)
ob_camera.rotation_euler = (1.047, 0.0, -0.7854)
ob_camera.lock_rotations_4d = False
ob_camera.empty_display_type = 'ARROWS'
ob_camera.color = (0.0, 0.0, 0.0, 0.0)
ob_camera.display_type = 'WIRE'
ob_camera.lineart.crease_threshold = 0.0
ob_cube.location = (0.0, -6.121, -7.451)
ob_cube.rotation_euler = (-1.574, -0.0, 0.0)
ob_cube.scale = (1.0, 1.0, 0.8)
ob_cube.lineart.crease_threshold = 0.0
_m = ob_cube.modifiers.new('Bevel', 'BEVEL')
_m.width = 0.059
_m.width_pct = 0.059
_m.angle_limit = 0.6807
_m.spread = 0.0
_m = ob_cube.modifiers.new('Displace.002', 'DISPLACE')
_m.mid_level = 0.2
_m = ob_cube.modifiers.new('Subsurf', 'SUBSURF')
_m.uv_smooth = 'PRESERVE_CORNERS'
_m.levels = 6
_m.render_levels = 6
_m.show_only_control_edges = False
_m = ob_cube.modifiers.new('Displace.001', 'DISPLACE')
_m.strength = 0.5
_m = ob_cube.modifiers.new('Displace', 'DISPLACE')
_m.mid_level = 0.8
_m.strength = 2.5
ob_cube_002.location = (-2.016, -7.32, -7.205)
ob_cube_002.rotation_euler = (0.0, -0.0, 1.703)
ob_cube_002.scale = (0.7849, 0.7849, 0.7849)
ob_cube_002.lineart.crease_threshold = 0.0
_m = ob_cube_002.modifiers.new('Bevel', 'BEVEL')
_m.width = 0.059
_m.width_pct = 0.059
_m.angle_limit = 0.6807
_m.spread = 0.0
_m = ob_cube_002.modifiers.new('Displace.002', 'DISPLACE')
_m.mid_level = 0.2
_m.strength = 5.0
_m = ob_cube_002.modifiers.new('Subsurf', 'SUBSURF')
_m.uv_smooth = 'PRESERVE_CORNERS'
_m.levels = 6
_m.render_levels = 6
_m.show_only_control_edges = False
_m = ob_cube_002.modifiers.new('Displace.001', 'DISPLACE')
_m.strength = 2.98e-08
_m = ob_cube_002.modifiers.new('Displace', 'DISPLACE')
_m.mid_level = 0.8885
_m.strength = 4.2
_m = ob_cube_002.modifiers.new('Mirror', 'MIRROR')
_m.mirror_object = ob_cube
ob_cube_003.location = (-0.3061, -10.02, -4.234)
ob_cube_003.rotation_euler = (-1.571, 3.142, -0.6555)
ob_cube_003.scale = (1.156, 1.397, 1.172)
ob_cube_003.lineart.crease_threshold = 0.0
_m = ob_cube_003.modifiers.new('Bevel', 'BEVEL')
_m.width = 0.059
_m.width_pct = 0.059
_m.angle_limit = 0.6807
_m.spread = 0.0
_m = ob_cube_003.modifiers.new('Subsurf', 'SUBSURF')
_m.uv_smooth = 'PRESERVE_CORNERS'
_m.levels = 6
_m.render_levels = 6
_m.show_only_control_edges = False
_m = ob_cube_003.modifiers.new('Displace', 'DISPLACE')
_m.mid_level = 0.5133
_m.strength = 100.0
_m.texture_coords = 'GLOBAL'

# ---- collection membership
col_collection_1.objects.link(ob_point_002)
col_collection_1.objects.link(ob_cube_005)
col_collection_1.objects.link(ob_cube_021)
col_collection_1.objects.link(ob_cube_020)
col_collection_1.objects.link(ob_cube_019)
col_collection_1.objects.link(ob_cube_018)
col_collection_1.objects.link(ob_cube_017)
col_collection_1.objects.link(ob_cube_016)
col_collection_1.objects.link(ob_cube_015)
col_collection_1.objects.link(ob_cube_014)
col_collection_1.objects.link(ob_cube_013)
col_collection_1.objects.link(ob_cube_012)
col_collection_1.objects.link(ob_cube_011)
col_collection_1.objects.link(ob_cube_010)
col_collection_1.objects.link(ob_cone_001)
col_collection_1.objects.link(ob_cube_004)
col_collection_1.objects.link(ob_cube_001)
col_collection_1.objects.link(ob_point_003)
col_collection_1.objects.link(ob_point_001)
col_collection_1.objects.link(ob_point)
col_collection_1.objects.link(ob_cylinder)
col_collection_1.objects.link(ob_sun)
col_collection_1.objects.link(ob_camera)
col_collection_1.objects.link(ob_cube)
col_collection_1.objects.link(ob_cube_002)
col_collection_1.objects.link(ob_cube_003)

# ---- scene / render settings (as saved in the file)
scene.camera = ob_camera
scene.frame_start = 1; scene.frame_end = 250; scene.frame_set(0)
scene.render.engine = 'BLENDER_EEVEE_NEXT'
scene.render.image_settings.compression = 90
scene.render.resolution_x = 1200
scene.render.resolution_y = 1200
scene.render.resolution_percentage = 50
scene.render.dither_intensity = 0.0
scene.render.film_transparent = True
scene.render.bake_margin = 2
scene.render.bake_bias = 0.0
scene.cycles.use_denoising = False
scene.cycles.samples = 10
scene.cycles.sampling_pattern = 'TABULATED_SOBOL'
scene.cycles.light_sampling_threshold = 0.0
scene.cycles.use_adaptive_sampling = False
scene.cycles.use_light_tree = False
scene.cycles.blur_glossy = 0.0
scene.cycles.volume_bounces = 1
scene.cycles.pixel_filter_type = 'GAUSSIAN'
scene.cycles.sample_clamp_indirect = 0.0
scene.view_settings.view_transform = 'Standard'
bpy.context.view_layer.update()

